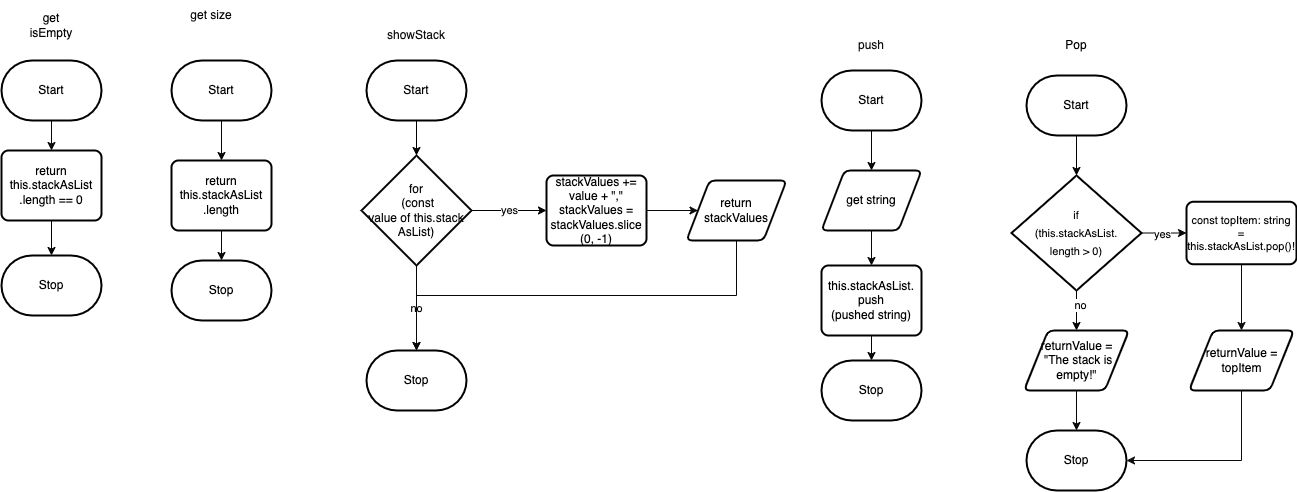

The diagram above was exported from draw.io. Its source (the exported page's mxGraphModel, read from the mxfile embedded in the PNG):
<mxGraphModel dx="446" dy="460" grid="1" gridSize="10" guides="1" tooltips="1" connect="1" arrows="1" fold="1" page="1" pageScale="1" pageWidth="850" pageHeight="1100" math="0" shadow="0">
  <root>
    <mxCell id="0" />
    <mxCell id="1" parent="0" />
    <mxCell id="2" style="edgeStyle=none;html=1;exitX=0.5;exitY=1;exitDx=0;exitDy=0;exitPerimeter=0;entryX=0.5;entryY=0;entryDx=0;entryDy=0;strokeColor=#030303;" parent="1" source="3" target="5" edge="1">
      <mxGeometry relative="1" as="geometry" />
    </mxCell>
    <mxCell id="3" value="Start" style="strokeWidth=2;html=1;shape=mxgraph.flowchart.terminator;whiteSpace=wrap;" parent="1" vertex="1">
      <mxGeometry x="860" y="230" width="100" height="60" as="geometry" />
    </mxCell>
    <mxCell id="4" style="edgeStyle=none;html=1;exitX=0.5;exitY=1;exitDx=0;exitDy=0;strokeColor=#080808;" parent="1" source="5" target="7" edge="1">
      <mxGeometry relative="1" as="geometry" />
    </mxCell>
    <mxCell id="5" value="get string" style="shape=parallelogram;html=1;strokeWidth=2;perimeter=parallelogramPerimeter;whiteSpace=wrap;rounded=1;arcSize=12;size=0.23;" parent="1" vertex="1">
      <mxGeometry x="860" y="330" width="100" height="60" as="geometry" />
    </mxCell>
    <mxCell id="6" style="edgeStyle=none;html=1;exitX=0.5;exitY=1;exitDx=0;exitDy=0;entryX=0.5;entryY=0;entryDx=0;entryDy=0;entryPerimeter=0;strokeColor=#030303;" parent="1" source="7" target="8" edge="1">
      <mxGeometry relative="1" as="geometry" />
    </mxCell>
    <mxCell id="7" value="this.stackAsList.&lt;br&gt;push&lt;br&gt;(pushed string)" style="rounded=1;whiteSpace=wrap;html=1;absoluteArcSize=1;arcSize=14;strokeWidth=2;" parent="1" vertex="1">
      <mxGeometry x="860" y="425" width="100" height="70" as="geometry" />
    </mxCell>
    <mxCell id="8" value="Stop" style="strokeWidth=2;html=1;shape=mxgraph.flowchart.terminator;whiteSpace=wrap;" parent="1" vertex="1">
      <mxGeometry x="860" y="520" width="100" height="60" as="geometry" />
    </mxCell>
    <mxCell id="9" value="&lt;font color=&quot;#0f0f0f&quot;&gt;push&lt;/font&gt;" style="text;strokeColor=none;align=center;fillColor=none;html=1;verticalAlign=middle;whiteSpace=wrap;rounded=0;" parent="1" vertex="1">
      <mxGeometry x="880" y="190" width="60" height="30" as="geometry" />
    </mxCell>
    <mxCell id="10" value="&lt;font color=&quot;#0d0d0d&quot;&gt;showStack&lt;/font&gt;" style="text;strokeColor=none;align=center;fillColor=none;html=1;verticalAlign=middle;whiteSpace=wrap;rounded=0;" parent="1" vertex="1">
      <mxGeometry x="425" y="180" width="60" height="30" as="geometry" />
    </mxCell>
    <mxCell id="11" style="edgeStyle=none;html=1;exitX=0.5;exitY=1;exitDx=0;exitDy=0;exitPerimeter=0;entryX=0.5;entryY=0;entryDx=0;entryDy=0;entryPerimeter=0;strokeColor=#000000;" parent="1" source="12" target="15" edge="1">
      <mxGeometry relative="1" as="geometry" />
    </mxCell>
    <mxCell id="12" value="Start" style="strokeWidth=2;html=1;shape=mxgraph.flowchart.terminator;whiteSpace=wrap;" parent="1" vertex="1">
      <mxGeometry x="405" y="220" width="100" height="60" as="geometry" />
    </mxCell>
    <mxCell id="13" value="&lt;font color=&quot;#080808&quot;&gt;yes&lt;/font&gt;" style="edgeStyle=none;html=1;exitX=1;exitY=0.5;exitDx=0;exitDy=0;exitPerimeter=0;entryX=0;entryY=0.5;entryDx=0;entryDy=0;fontColor=#000000;strokeColor=#000000;" parent="1" source="15" target="17" edge="1">
      <mxGeometry x="0.0133" relative="1" as="geometry">
        <mxPoint as="offset" />
      </mxGeometry>
    </mxCell>
    <mxCell id="14" value="no" style="edgeStyle=orthogonalEdgeStyle;rounded=0;html=1;exitX=0.5;exitY=1;exitDx=0;exitDy=0;exitPerimeter=0;entryX=0.5;entryY=0;entryDx=0;entryDy=0;entryPerimeter=0;fontColor=#000000;strokeColor=#050505;" parent="1" source="15" target="20" edge="1">
      <mxGeometry relative="1" as="geometry" />
    </mxCell>
    <mxCell id="15" value="&lt;font color=&quot;#080808&quot;&gt;for&lt;br&gt;&amp;nbsp;(const &lt;br&gt;value of this.stack&lt;br&gt;AsList)&lt;/font&gt;" style="strokeWidth=2;html=1;shape=mxgraph.flowchart.decision;whiteSpace=wrap;fontColor=#000000;" parent="1" vertex="1">
      <mxGeometry x="400" y="315" width="110" height="110" as="geometry" />
    </mxCell>
    <mxCell id="16" style="edgeStyle=orthogonalEdgeStyle;rounded=0;html=1;exitX=1;exitY=0.5;exitDx=0;exitDy=0;entryX=0;entryY=0.5;entryDx=0;entryDy=0;fontColor=#000000;strokeColor=#080808;" parent="1" source="17" target="19" edge="1">
      <mxGeometry relative="1" as="geometry" />
    </mxCell>
    <mxCell id="17" value="stackValues += value + &quot;,&quot;&lt;br&gt;stackValues = stackValues.slice&lt;br&gt;(0, -1)" style="rounded=1;whiteSpace=wrap;html=1;absoluteArcSize=1;arcSize=14;strokeWidth=2;" parent="1" vertex="1">
      <mxGeometry x="585" y="335" width="100" height="70" as="geometry" />
    </mxCell>
    <mxCell id="18" style="edgeStyle=orthogonalEdgeStyle;rounded=0;html=1;exitX=0.5;exitY=1;exitDx=0;exitDy=0;entryX=0.5;entryY=0;entryDx=0;entryDy=0;entryPerimeter=0;strokeColor=#080808;" parent="1" source="19" target="20" edge="1">
      <mxGeometry relative="1" as="geometry" />
    </mxCell>
    <mxCell id="19" value="return stackValues" style="shape=parallelogram;html=1;strokeWidth=2;perimeter=parallelogramPerimeter;whiteSpace=wrap;rounded=1;arcSize=12;size=0.23;" parent="1" vertex="1">
      <mxGeometry x="725" y="340" width="100" height="60" as="geometry" />
    </mxCell>
    <mxCell id="20" value="Stop" style="strokeWidth=2;html=1;shape=mxgraph.flowchart.terminator;whiteSpace=wrap;" parent="1" vertex="1">
      <mxGeometry x="405" y="510" width="100" height="60" as="geometry" />
    </mxCell>
    <mxCell id="25" style="edgeStyle=none;html=1;exitX=0.5;exitY=1;exitDx=0;exitDy=0;exitPerimeter=0;strokeColor=#080808;" parent="1" source="22" target="24" edge="1">
      <mxGeometry relative="1" as="geometry" />
    </mxCell>
    <mxCell id="22" value="Start" style="strokeWidth=2;html=1;shape=mxgraph.flowchart.terminator;whiteSpace=wrap;" parent="1" vertex="1">
      <mxGeometry x="40" y="220" width="100" height="60" as="geometry" />
    </mxCell>
    <mxCell id="23" value="&lt;font color=&quot;#050505&quot;&gt;get isEmpty&lt;/font&gt;" style="text;strokeColor=none;align=center;fillColor=none;html=1;verticalAlign=middle;whiteSpace=wrap;rounded=0;" parent="1" vertex="1">
      <mxGeometry x="60" y="170" width="60" height="30" as="geometry" />
    </mxCell>
    <mxCell id="27" style="edgeStyle=none;html=1;exitX=0.5;exitY=1;exitDx=0;exitDy=0;strokeColor=#030303;" parent="1" source="24" target="26" edge="1">
      <mxGeometry relative="1" as="geometry" />
    </mxCell>
    <mxCell id="24" value="return this.stackAsList&lt;br&gt;.length == 0" style="rounded=1;whiteSpace=wrap;html=1;absoluteArcSize=1;arcSize=14;strokeWidth=2;" parent="1" vertex="1">
      <mxGeometry x="40" y="310" width="100" height="70" as="geometry" />
    </mxCell>
    <mxCell id="26" value="Stop" style="strokeWidth=2;html=1;shape=mxgraph.flowchart.terminator;whiteSpace=wrap;" parent="1" vertex="1">
      <mxGeometry x="40" y="415" width="100" height="60" as="geometry" />
    </mxCell>
    <mxCell id="28" value="&lt;font color=&quot;#0a0a0a&quot;&gt;get size&lt;/font&gt;" style="text;strokeColor=none;align=center;fillColor=none;html=1;verticalAlign=middle;whiteSpace=wrap;rounded=0;" parent="1" vertex="1">
      <mxGeometry x="220" y="160" width="60" height="30" as="geometry" />
    </mxCell>
    <mxCell id="31" style="edgeStyle=none;html=1;exitX=0.5;exitY=1;exitDx=0;exitDy=0;exitPerimeter=0;entryX=0.5;entryY=0;entryDx=0;entryDy=0;strokeColor=#050505;" parent="1" source="29" target="30" edge="1">
      <mxGeometry relative="1" as="geometry" />
    </mxCell>
    <mxCell id="29" value="Start" style="strokeWidth=2;html=1;shape=mxgraph.flowchart.terminator;whiteSpace=wrap;" parent="1" vertex="1">
      <mxGeometry x="210" y="220" width="100" height="60" as="geometry" />
    </mxCell>
    <mxCell id="33" style="edgeStyle=none;html=1;exitX=0.5;exitY=1;exitDx=0;exitDy=0;entryX=0.5;entryY=0;entryDx=0;entryDy=0;entryPerimeter=0;strokeColor=#080808;" parent="1" source="30" target="32" edge="1">
      <mxGeometry relative="1" as="geometry" />
    </mxCell>
    <mxCell id="30" value="return this.stackAsList&lt;br&gt;.length" style="rounded=1;whiteSpace=wrap;html=1;absoluteArcSize=1;arcSize=14;strokeWidth=2;" parent="1" vertex="1">
      <mxGeometry x="210" y="320" width="100" height="70" as="geometry" />
    </mxCell>
    <mxCell id="32" value="Stop" style="strokeWidth=2;html=1;shape=mxgraph.flowchart.terminator;whiteSpace=wrap;" parent="1" vertex="1">
      <mxGeometry x="210" y="420" width="100" height="60" as="geometry" />
    </mxCell>
    <mxCell id="59" style="edgeStyle=orthogonalEdgeStyle;rounded=0;html=1;exitX=0.5;exitY=1;exitDx=0;exitDy=0;exitPerimeter=0;fontSize=11;fontColor=#FDFCFC;strokeColor=#030303;" edge="1" parent="1" source="34" target="39">
      <mxGeometry relative="1" as="geometry" />
    </mxCell>
    <mxCell id="34" value="Start" style="strokeWidth=2;html=1;shape=mxgraph.flowchart.terminator;whiteSpace=wrap;" parent="1" vertex="1">
      <mxGeometry x="1065" y="235" width="100" height="60" as="geometry" />
    </mxCell>
    <mxCell id="35" value="&lt;font color=&quot;#000000&quot;&gt;Pop&lt;/font&gt;" style="text;strokeColor=none;align=center;fillColor=none;html=1;verticalAlign=middle;whiteSpace=wrap;rounded=0;" parent="1" vertex="1">
      <mxGeometry x="1085" y="190" width="60" height="30" as="geometry" />
    </mxCell>
    <mxCell id="62" style="edgeStyle=orthogonalEdgeStyle;rounded=0;html=1;exitX=0.5;exitY=1;exitDx=0;exitDy=0;exitPerimeter=0;fontSize=11;fontColor=#FDFCFC;strokeColor=#030303;" edge="1" parent="1" source="39" target="61">
      <mxGeometry relative="1" as="geometry" />
    </mxCell>
    <mxCell id="64" value="&lt;font color=&quot;#050505&quot;&gt;no&lt;/font&gt;" style="edgeLabel;html=1;align=center;verticalAlign=middle;resizable=0;points=[];fontSize=11;fontColor=#FDFCFC;" vertex="1" connectable="0" parent="62">
      <mxGeometry x="-0.3667" y="3" relative="1" as="geometry">
        <mxPoint y="1" as="offset" />
      </mxGeometry>
    </mxCell>
    <mxCell id="68" style="edgeStyle=orthogonalEdgeStyle;rounded=0;html=1;exitX=1;exitY=0.5;exitDx=0;exitDy=0;exitPerimeter=0;entryX=0;entryY=0.5;entryDx=0;entryDy=0;fontFamily=Helvetica;fontSize=11;fontColor=#050505;strokeColor=#050505;" edge="1" parent="1" source="39" target="55">
      <mxGeometry relative="1" as="geometry" />
    </mxCell>
    <mxCell id="69" value="yes" style="edgeLabel;html=1;align=center;verticalAlign=middle;resizable=0;points=[];fontSize=11;fontFamily=Helvetica;fontColor=#050505;" vertex="1" connectable="0" parent="68">
      <mxGeometry x="-0.1333" relative="1" as="geometry">
        <mxPoint y="1" as="offset" />
      </mxGeometry>
    </mxCell>
    <mxCell id="39" value="&lt;p style=&quot;line-height: 18px; font-size: 11px;&quot;&gt;&lt;font color=&quot;#0a0a0a&quot;&gt;&lt;font style=&quot;font-size: 11px;&quot;&gt;if&lt;br&gt; &lt;/font&gt;&lt;font style=&quot;font-size: 11px;&quot;&gt;(this.stack&lt;/font&gt;&lt;font style=&quot;font-size: 11px;&quot;&gt;AsList.&lt;br&gt;&lt;/font&gt;&lt;font style=&quot;font-size: 11px;&quot;&gt;length&amp;nbsp;&lt;/font&gt;&lt;font style=&quot;font-size: 11px;&quot;&gt;&amp;gt; 0)&lt;/font&gt;&lt;/font&gt;&lt;/p&gt;" style="strokeWidth=2;html=1;shape=mxgraph.flowchart.decision;whiteSpace=wrap;fontColor=#fdfcfc;" vertex="1" parent="1">
      <mxGeometry x="1050" y="335" width="130" height="115" as="geometry" />
    </mxCell>
    <mxCell id="60" style="edgeStyle=orthogonalEdgeStyle;rounded=0;html=1;exitX=0.5;exitY=1;exitDx=0;exitDy=0;entryX=0.5;entryY=0;entryDx=0;entryDy=0;fontSize=11;fontColor=#FDFCFC;strokeColor=#0a0a0a;" edge="1" parent="1" source="55" target="58">
      <mxGeometry relative="1" as="geometry" />
    </mxCell>
    <mxCell id="55" value="&lt;p&gt;&lt;font color=&quot;#030303&quot;&gt;const topItem: string = this.stackAsList.pop()!&lt;/font&gt;&lt;/p&gt;" style="rounded=1;whiteSpace=wrap;html=1;absoluteArcSize=1;arcSize=14;strokeWidth=2;labelBackgroundColor=none;fontSize=11;fontColor=#FDFCFC;" vertex="1" parent="1">
      <mxGeometry x="1225" y="361.25" width="110" height="62.5" as="geometry" />
    </mxCell>
    <mxCell id="67" style="edgeStyle=orthogonalEdgeStyle;rounded=0;html=1;exitX=0.5;exitY=1;exitDx=0;exitDy=0;entryX=1;entryY=0.5;entryDx=0;entryDy=0;entryPerimeter=0;fontSize=11;fontColor=#FDFCFC;strokeColor=#0d0d0d;" edge="1" parent="1" source="58" target="65">
      <mxGeometry relative="1" as="geometry" />
    </mxCell>
    <mxCell id="58" value="returnValue = topItem" style="shape=parallelogram;html=1;strokeWidth=2;perimeter=parallelogramPerimeter;whiteSpace=wrap;rounded=1;arcSize=12;size=0.23;" vertex="1" parent="1">
      <mxGeometry x="1227.5" y="490" width="105" height="60" as="geometry" />
    </mxCell>
    <mxCell id="66" style="edgeStyle=orthogonalEdgeStyle;rounded=0;html=1;exitX=0.5;exitY=1;exitDx=0;exitDy=0;entryX=0.5;entryY=0;entryDx=0;entryDy=0;entryPerimeter=0;fontSize=11;fontColor=#FDFCFC;strokeColor=#050505;" edge="1" parent="1" source="61" target="65">
      <mxGeometry relative="1" as="geometry" />
    </mxCell>
    <mxCell id="61" value="returnValue =&lt;br&gt;&amp;nbsp;&quot;The stack is empty!&quot;" style="shape=parallelogram;html=1;strokeWidth=2;perimeter=parallelogramPerimeter;whiteSpace=wrap;rounded=1;arcSize=12;size=0.23;" vertex="1" parent="1">
      <mxGeometry x="1062.5" y="490" width="105" height="60" as="geometry" />
    </mxCell>
    <mxCell id="65" value="Stop" style="strokeWidth=2;html=1;shape=mxgraph.flowchart.terminator;whiteSpace=wrap;" vertex="1" parent="1">
      <mxGeometry x="1065" y="590" width="100" height="60" as="geometry" />
    </mxCell>
  </root>
</mxGraphModel>